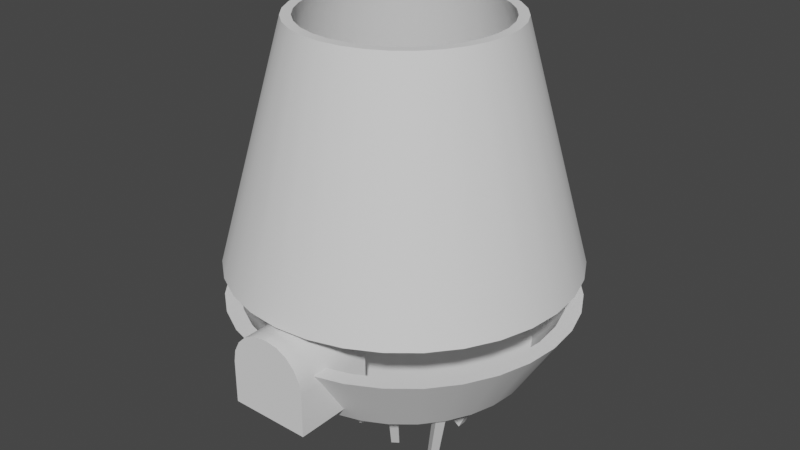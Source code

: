 # Source: TownHall.blend  (saved by Blender 3.3.6; exported with 4.5.12 LTS)
import bpy
from mathutils import Matrix  # noqa: F401  (used for matrix-valued properties, if any)

bpy.ops.wm.read_factory_settings(use_empty=True)
scene = bpy.context.scene
scene.name = 'Scene'

# ---- collections
col_collection = bpy.data.collections.new('Collection'); scene.collection.children.link(col_collection)

# ---- node groups
ng_auto_smooth = bpy.data.node_groups.new('Auto Smooth', 'GeometryNodeTree')
_s = ng_auto_smooth.interface.new_socket(name='Geometry', in_out='OUTPUT', socket_type='NodeSocketGeometry')
_s = ng_auto_smooth.interface.new_socket(name='Geometry', in_out='INPUT', socket_type='NodeSocketGeometry')
_s = ng_auto_smooth.interface.new_socket(name='Angle', in_out='INPUT', socket_type='NodeSocketFloat')
_s.subtype = 'ANGLE'
_s.min_value = 0.0
_s.max_value = 3.142
ng_auto_smooth.is_modifier = True
_N = ng_auto_smooth.nodes; _L = ng_auto_smooth.links
n0 = _N.new('NodeGroupOutput'); n0.name = 'Group Output'; n0.location = (480, -100)
n1 = _N.new('NodeGroupInput'); n1.name = 'Group Input'; n1.location = (-420, -300)
n2 = _N.new('NodeGroupInput'); n2.name = 'Group Input.001'; n2.location = (-60, -100)
n3 = _N.new('GeometryNodeSetShadeSmooth'); n3.name = 'Set Shade Smooth'; n3.location = (120, -100)
n3.domain = 'EDGE'
n4 = _N.new('GeometryNodeSetShadeSmooth'); n4.name = 'Set Shade Smooth.001'; n4.location = (300, -100)
n5 = _N.new('GeometryNodeInputMeshEdgeAngle'); n5.name = 'Edge Angle'; n5.location = (-420, -220)
n6 = _N.new('GeometryNodeInputEdgeSmooth'); n6.name = 'Is Edge Smooth'; n6.location = (-60, -160)
n7 = _N.new('GeometryNodeInputShadeSmooth'); n7.name = 'Is Face Smooth'; n7.location = (-240, -340)
n8 = _N.new('FunctionNodeBooleanMath'); n8.name = 'Boolean Math'; n8.location = (-60, -220)
n9 = _N.new('FunctionNodeCompare'); n9.name = 'Compare'; n9.location = (-240, -180)
n9.operation = 'LESS_EQUAL'
_L.new(n5.outputs[0], n9.inputs[0])
_L.new(n4.outputs[0], n0.inputs[0])
_L.new(n1.outputs[1], n9.inputs[1])
_L.new(n9.outputs[0], n8.inputs[0])
_L.new(n7.outputs[0], n8.inputs[1])
_L.new(n2.outputs[0], n3.inputs[0])
_L.new(n6.outputs[0], n3.inputs[1])
_L.new(n3.outputs[0], n4.inputs[0])
_L.new(n8.outputs[0], n3.inputs[2])
n0.is_active_output = True

# ---- world
world_world = bpy.data.worlds.new('World'); scene.world = world_world
world_world.use_nodes = True; world_world.node_tree.nodes.clear()
_N = world_world.node_tree.nodes; _L = world_world.node_tree.links
n0 = _N.new('ShaderNodeOutputWorld'); n0.name = 'World Output'; n0.location = (300, 300)
n1 = _N.new('ShaderNodeBackground'); n1.name = 'Background'; n1.location = (10, 300)
n1.inputs[0].default_value = (0.05088, 0.05088, 0.05088, 1.0)
_L.new(n1.outputs[0], n0.inputs[0])
n0.is_active_output = True
world_world.color = (0.05088, 0.05088, 0.05088)
world_world.use_sun_shadow = False
world_world.sun_shadow_jitter_overblur = 0.0

# ---- meshes
me_cylinder_001 = bpy.data.meshes.new('Cylinder.001')
me_cylinder_001.from_pydata([(-0.2913, 1.464, 1.212), (-0.5714, 1.379, 1.212), (-0.8295, 1.241, 1.212), (-1.056, 1.056, 1.212), (-1.241, 0.8295, 1.212), (-1.379, 0.5714, 1.212), (-1.464, 0.2913, 1.212), (-1.493, 7.347e-09, 1.212), (-1.464, -0.2913, 1.212), (-1.379, -0.5714, 1.212), (-1.241, -0.8295, 1.212), (-1.056, -1.056, 1.212), (-0.8295, -1.241, 1.212), (-0.5714, -1.379, 1.212), (-0.2913, -1.464, 1.212), (5.969e-09, -1.493, 1.212), (0.2913, -1.464, 1.212), (0.5714, -1.379, 1.212), (0.8295, -1.241, 1.212), (1.056, -1.056, 1.212), (1.241, -0.8295, 1.212), (1.379, -0.5714, 1.212), (1.464, -0.2913, 1.212), (1.493, 7.347e-09, 1.212), (1.464, 0.2913, 1.212), (1.379, 0.5714, 1.212), (1.241, 0.8295, 1.212), (1.056, 1.056, 1.212), (0.8295, 1.241, 1.212), (0.5714, 1.379, 1.212), (0.2913, 1.464, 1.212), (5.969e-09, 1.493, 1.212), (-0.1818, 0.9139, 3.257), (-0.3566, 0.8608, 3.257), (-0.5177, 0.7747, 3.257), (-0.6589, 0.6589, 3.257), (-0.7747, 0.5177, 3.257), (-0.8608, 0.3566, 3.257), (-0.9139, 0.1818, 3.257), (-0.9318, 1.579e-08, 3.257), (-0.9139, -0.1818, 3.257), (-0.8608, -0.3566, 3.257), (-0.7747, -0.5177, 3.257), (-0.6589, -0.6589, 3.257), (-0.5177, -0.7747, 3.257), (-0.3566, -0.8608, 3.257), (-0.1818, -0.9139, 3.257), (5.196e-09, -0.9318, 3.257), (0.1818, -0.9139, 3.257), (0.3566, -0.8608, 3.257), (0.5177, -0.7747, 3.257), (0.6589, -0.6589, 3.257), (0.7747, -0.5177, 3.257), (0.8608, -0.3566, 3.257), (0.9139, -0.1818, 3.257), (0.9318, 1.579e-08, 3.257), (0.9139, 0.1818, 3.257), (0.8608, 0.3566, 3.257), (0.7747, 0.5177, 3.257), (0.6589, 0.6589, 3.257), (0.5177, 0.7747, 3.257), (0.3566, 0.8608, 3.257), (0.1818, 0.9139, 3.257), (5.196e-09, 0.9318, 3.257), (-1.26, 0.5218, 1.212), (-0.9642, 0.9642, 1.212), (-1.134, 0.7576, 1.212), (-0.5218, 1.26, 1.212), (5.463e-09, 1.364, 1.212), (-0.266, 1.337, 1.212), (-0.7576, 1.134, 1.212), (-1.364, 6.792e-09, 1.212), (-1.26, -0.5218, 1.212), (-1.337, -0.266, 1.212), (-0.9642, -0.9642, 1.212), (-1.134, -0.7576, 1.212), (-0.5218, -1.26, 1.212), (-0.7576, -1.134, 1.212), (5.463e-09, -1.364, 1.212), (0.5218, -1.26, 1.212), (0.266, -1.337, 1.212), (0.9642, -0.9642, 1.212), (0.7576, -1.134, 1.212), (1.26, -0.5218, 1.212), (1.134, -0.7576, 1.212), (0.5218, 1.26, 1.212), (0.9642, 0.9642, 1.212), (0.7576, 1.134, 1.212), (1.26, 0.5218, 1.212), (1.337, 0.266, 1.212), (1.364, 6.792e-09, 1.212), (1.134, 0.7576, 1.212), (-1.337, 0.266, 1.212), (0.266, 1.337, 1.212), (-0.266, -1.337, 1.212), (1.337, -0.266, 1.212), (4.588e-09, 0.8454, 3.257), (0.3235, 0.781, 3.257), (0.1649, 0.8291, 3.257), (0.5978, 0.5978, 3.257), (0.4697, 0.7029, 3.257), (0.781, 0.3235, 3.257), (0.7029, 0.4697, 3.257), (0.3235, -0.781, 3.257), (0.5978, -0.5978, 3.257), (0.4697, -0.7029, 3.257), (0.8291, -0.1649, 3.257), (0.781, -0.3235, 3.257), (0.8454, 1.337e-08, 3.257), (0.7029, -0.4697, 3.257), (-0.781, -0.3235, 3.257), (-0.5978, -0.5978, 3.257), (-0.7029, -0.4697, 3.257), (-0.3235, -0.781, 3.257), (4.588e-09, -0.8454, 3.257), (-0.1649, -0.8291, 3.257), (-0.4697, -0.7029, 3.257), (-0.8454, 1.337e-08, 3.257), (-0.781, 0.3235, 3.257), (-0.8291, 0.1649, 3.257), (-0.5978, 0.5978, 3.257), (-0.7029, 0.4697, 3.257), (-0.3235, 0.781, 3.257), (-0.4697, 0.7029, 3.257), (0.8291, 0.1649, 3.257), (-0.8291, -0.1649, 3.257), (-0.1649, 0.8291, 3.257), (0.1649, -0.8291, 3.257)], [], [(6, 5, 4, 3, 2, 1, 0, 31, 30, 93, 68, 69, 67, 70, 65, 66, 64, 92), (93, 30, 29, 28, 27, 26, 25, 24, 23, 22, 21, 20, 19, 18, 17, 16, 15, 14, 13, 12, 11, 10, 9, 8, 7, 6, 92, 71, 73, 72, 75, 74, 77, 76, 94, 78, 80, 79, 82, 81, 84, 83, 95, 90, 89, 88, 91, 86, 87, 85), (125, 40, 41, 42, 43, 44, 45, 46, 47, 48, 127, 114, 115, 113, 116, 111, 112, 110), (48, 49, 50, 51, 52, 53, 54, 55, 56, 57, 58, 59, 60, 61, 62, 63, 32, 33, 34, 35, 36, 37, 38, 39, 40, 125, 117, 119, 118, 121, 120, 123, 122, 126, 96, 98, 97, 100, 99, 102, 101, 124, 108, 106, 107, 109, 104, 105, 103, 127), (53, 21, 22, 54), (9, 41, 40, 8), (54, 22, 23, 55), (10, 42, 41, 9), (55, 23, 24, 56), (11, 43, 42, 10), (56, 24, 25, 57), (11, 12, 44, 43), (57, 25, 26, 58), (12, 13, 45, 44), (63, 31, 0, 32), (58, 26, 27, 59), (45, 13, 14, 46), (1, 33, 32, 0), (59, 27, 28, 60), (46, 14, 15, 47), (2, 34, 33, 1), (60, 28, 29, 61), (47, 15, 16, 48), (3, 35, 34, 2), (61, 29, 30, 62), (48, 16, 17, 49), (35, 3, 4, 36), (62, 30, 31, 63), (49, 17, 18, 50), (36, 4, 5, 37), (50, 18, 19, 51), (37, 5, 6, 38), (19, 20, 52, 51), (38, 6, 7, 39), (20, 21, 53, 52), (8, 40, 39, 7), (86, 91, 102, 99), (91, 88, 101, 102), (88, 89, 124, 101), (89, 90, 108, 124), (90, 95, 106, 108), (95, 83, 107, 106), (83, 84, 109, 107), (84, 81, 104, 109), (81, 82, 105, 104), (82, 79, 103, 105), (79, 80, 127, 103), (80, 78, 114, 127), (78, 94, 115, 114), (94, 76, 113, 115), (76, 77, 116, 113), (77, 74, 111, 116), (74, 75, 112, 111), (75, 72, 110, 112), (72, 73, 125, 110), (73, 71, 117, 125), (71, 92, 119, 117), (92, 64, 118, 119), (64, 66, 121, 118), (66, 65, 120, 121), (65, 70, 123, 120), (70, 67, 122, 123), (67, 69, 126, 122), (69, 68, 96, 126), (68, 93, 98, 96), (93, 85, 97, 98), (85, 87, 100, 97), (87, 86, 99, 100)])
me_cylinder_001.polygons.foreach_set('use_smooth', [True] * 68)
_uv = me_cylinder_001.uv_layers.new(name='UVMap')
_uv.uv.foreach_set('vector', [0.5146, 0.2968, 0.5283, 0.3418, 0.5504, 0.3833, 0.5803, 0.4197, 0.6167, 0.4496, 0.6582, 0.4717, 0.7032, 0.4854, 0.75, 0.49, 0.7968, 0.4854, 0.7928, 0.465, 0.75, 0.4692, 0.7072, 0.465, 0.6661, 0.4525, 0.6282, 0.4323, 0.595, 0.405, 0.5677, 0.3718, 0.5475, 0.3339, 0.535, 0.2928, 0.7928, 0.465, 0.7968, 0.4854, 0.8418, 0.4717, 0.8833, 0.4496, 0.9197, 0.4197, 0.9496, 0.3833, 0.9717, 0.3418, 0.9854, 0.2968, 0.99, 0.25, 0.9854, 0.2032, 0.9717, 0.1582, 0.9496, 0.1167, 0.9197, 0.08029, 0.8833, 0.05045, 0.8418, 0.02827, 0.7968, 0.01461, 0.75, 0.01, 0.7032, 0.01461, 0.6582, 0.02827, 0.6167, 0.05045, 0.5803, 0.08029, 0.5504, 0.1167, 0.5283, 0.1582, 0.5146, 0.2032, 0.51, 0.25, 0.5146, 0.2968, 0.535, 0.2928, 0.5308, 0.25, 0.535, 0.2072, 0.5475, 0.1661, 0.5677, 0.1282, 0.595, 0.09501, 0.6282, 0.06775, 0.6661, 0.04749, 0.7072, 0.03502, 0.75, 0.03081, 0.7928, 0.03502, 0.8339, 0.04749, 0.8718, 0.06775, 0.905, 0.09501, 0.9323, 0.1282, 0.9525, 0.1661, 0.965, 0.2072, 0.9692, 0.25, 0.965, 0.2928, 0.9525, 0.3339, 0.9323, 0.3718, 0.905, 0.405, 0.8718, 0.4323, 0.8339, 0.4525, 0.5364, 0.2075, 0.5146, 0.2032, 0.5283, 0.1582, 0.5504, 0.1167, 0.5803, 0.08029, 0.6167, 0.05045, 0.6582, 0.02827, 0.7032, 0.01461, 0.75, 0.01, 0.7968, 0.01461, 0.7925, 0.03644, 0.75, 0.03225, 0.7075, 0.03644, 0.6667, 0.04883, 0.629, 0.06895, 0.596, 0.09603, 0.5689, 0.129, 0.5488, 0.1667, 0.7968, 0.01461, 0.8418, 0.02827, 0.8833, 0.05045, 0.9197, 0.08029, 0.9496, 0.1167, 0.9717, 0.1582, 0.9854, 0.2032, 0.99, 0.25, 0.9854, 0.2968, 0.9717, 0.3418, 0.9496, 0.3833, 0.9197, 0.4197, 0.8833, 0.4496, 0.8418, 0.4717, 0.7968, 0.4854, 0.75, 0.49, 0.7032, 0.4854, 0.6582, 0.4717, 0.6167, 0.4496, 0.5803, 0.4197, 0.5504, 0.3833, 0.5283, 0.3418, 0.5146, 0.2968, 0.51, 0.25, 0.5146, 0.2032, 0.5364, 0.2075, 0.5323, 0.25, 0.5364, 0.2925, 0.5488, 0.3333, 0.5689, 0.371, 0.596, 0.404, 0.629, 0.4311, 0.6667, 0.4512, 0.7075, 0.4636, 0.75, 0.4677, 0.7925, 0.4636, 0.8333, 0.4512, 0.871, 0.4311, 0.904, 0.404, 0.9311, 0.371, 0.9512, 0.3333, 0.9636, 0.2925, 0.9677, 0.25, 0.9636, 0.2075, 0.9512, 0.1667, 0.9311, 0.129, 0.904, 0.09603, 0.871, 0.06895, 0.8333, 0.04883, 0.7925, 0.03644, 0.9717, 0.1582, 0.9717, 0.1582, 0.9854, 0.2032, 0.9854, 0.2032, 0.5283, 0.1582, 0.5283, 0.1582, 0.5146, 0.2032, 0.5146, 0.2032, 0.9854, 0.2032, 0.9854, 0.2032, 0.99, 0.25, 0.99, 0.25, 0.5504, 0.1167, 0.5504, 0.1167, 0.5283, 0.1582, 0.5283, 0.1582, 0.99, 0.25, 0.99, 0.25, 0.9854, 0.2968, 0.9854, 0.2968, 0.5803, 0.08029, 0.5803, 0.08029, 0.5504, 0.1167, 0.5504, 0.1167, 0.9854, 0.2968, 0.9854, 0.2968, 0.9717, 0.3418, 0.9717, 0.3418, 0.5803, 0.08029, 0.6167, 0.05045, 0.6167, 0.05045, 0.5803, 0.08029, 0.9717, 0.3418, 0.9717, 0.3418, 0.9496, 0.3833, 0.9496, 0.3833, 0.6167, 0.05045, 0.6582, 0.02827, 0.6582, 0.02827, 0.6167, 0.05045, 0.75, 0.49, 0.75, 0.49, 0.7032, 0.4854, 0.7032, 0.4854, 0.9496, 0.3833, 0.9496, 0.3833, 0.9197, 0.4197, 0.9197, 0.4197, 0.6582, 0.02827, 0.6582, 0.02827, 0.7032, 0.01461, 0.7032, 0.01461, 0.6582, 0.4717, 0.6582, 0.4717, 0.7032, 0.4854, 0.7032, 0.4854, 0.9197, 0.4197, 0.9197, 0.4197, 0.8833, 0.4496, 0.8833, 0.4496, 0.7032, 0.01461, 0.7032, 0.01461, 0.75, 0.01, 0.75, 0.01, 0.6167, 0.4496, 0.6167, 0.4496, 0.6582, 0.4717, 0.6582, 0.4717, 0.8833, 0.4496, 0.8833, 0.4496, 0.8418, 0.4717, 0.8418, 0.4717, 0.75, 0.01, 0.75, 0.01, 0.7968, 0.01461, 0.7968, 0.01461, 0.5803, 0.4197, 0.5803, 0.4197, 0.6167, 0.4496, 0.6167, 0.4496, 0.8418, 0.4717, 0.8418, 0.4717, 0.7968, 0.4854, 0.7968, 0.4854, 0.7968, 0.01461, 0.7968, 0.01461, 0.8418, 0.02827, 0.8418, 0.02827, 0.5803, 0.4197, 0.5803, 0.4197, 0.5504, 0.3833, 0.5504, 0.3833, 0.7968, 0.4854, 0.7968, 0.4854, 0.75, 0.49, 0.75, 0.49, 0.8418, 0.02827, 0.8418, 0.02827, 0.8833, 0.05045, 0.8833, 0.05045, 0.5504, 0.3833, 0.5504, 0.3833, 0.5283, 0.3418, 0.5283, 0.3418, 0.8833, 0.05045, 0.8833, 0.05045, 0.9197, 0.08029, 0.9197, 0.08029, 0.5283, 0.3418, 0.5283, 0.3418, 0.5146, 0.2968, 0.5146, 0.2968, 0.9197, 0.08029, 0.9496, 0.1167, 0.9496, 0.1167, 0.9197, 0.08029, 0.5146, 0.2968, 0.5146, 0.2968, 0.51, 0.25, 0.51, 0.25, 0.9496, 0.1167, 0.9717, 0.1582, 0.9717, 0.1582, 0.9496, 0.1167, 0.5146, 0.2032, 0.5146, 0.2032, 0.51, 0.25, 0.51, 0.25, 0.905, 0.405, 0.9323, 0.3718, 0.9311, 0.371, 0.904, 0.404, 0.9323, 0.3718, 0.9525, 0.3339, 0.9512, 0.3333, 0.9311, 0.371, 0.9525, 0.3339, 0.965, 0.2928, 0.9636, 0.2925, 0.9512, 0.3333, 0.965, 0.2928, 0.9692, 0.25, 0.9677, 0.25, 0.9636, 0.2925, 0.9692, 0.25, 0.965, 0.2072, 0.9636, 0.2075, 0.9677, 0.25, 0.965, 0.2072, 0.9525, 0.1661, 0.9512, 0.1667, 0.9636, 0.2075, 0.9525, 0.1661, 0.9323, 0.1282, 0.9311, 0.129, 0.9512, 0.1667, 0.9323, 0.1282, 0.905, 0.09501, 0.904, 0.09603, 0.9311, 0.129, 0.905, 0.09501, 0.8718, 0.06775, 0.871, 0.06895, 0.904, 0.09603, 0.8718, 0.06775, 0.8339, 0.04749, 0.8333, 0.04883, 0.871, 0.06895, 0.8339, 0.04749, 0.7928, 0.03502, 0.7925, 0.03644, 0.8333, 0.04883, 0.7928, 0.03502, 0.75, 0.03081, 0.75, 0.03225, 0.7925, 0.03644, 0.75, 0.03081, 0.7072, 0.03502, 0.7075, 0.03644, 0.75, 0.03225, 0.7072, 0.03502, 0.6661, 0.04749, 0.6667, 0.04883, 0.7075, 0.03644, 0.6661, 0.04749, 0.6282, 0.06775, 0.629, 0.06895, 0.6667, 0.04883, 0.6282, 0.06775, 0.595, 0.09501, 0.596, 0.09603, 0.629, 0.06895, 0.595, 0.09501, 0.5677, 0.1282, 0.5689, 0.129, 0.596, 0.09603, 0.5677, 0.1282, 0.5475, 0.1661, 0.5488, 0.1667, 0.5689, 0.129, 0.5475, 0.1661, 0.535, 0.2072, 0.5364, 0.2075, 0.5488, 0.1667, 0.535, 0.2072, 0.5308, 0.25, 0.5323, 0.25, 0.5364, 0.2075, 0.5308, 0.25, 0.535, 0.2928, 0.5364, 0.2925, 0.5323, 0.25, 0.535, 0.2928, 0.5475, 0.3339, 0.5488, 0.3333, 0.5364, 0.2925, 0.5475, 0.3339, 0.5677, 0.3718, 0.5689, 0.371, 0.5488, 0.3333, 0.5677, 0.3718, 0.595, 0.405, 0.596, 0.404, 0.5689, 0.371, 0.595, 0.405, 0.6282, 0.4323, 0.629, 0.4311, 0.596, 0.404, 0.6282, 0.4323, 0.6661, 0.4525, 0.6667, 0.4512, 0.629, 0.4311, 0.6661, 0.4525, 0.7072, 0.465, 0.7075, 0.4636, 0.6667, 0.4512, 0.7072, 0.465, 0.75, 0.4692, 0.75, 0.4677, 0.7075, 0.4636, 0.75, 0.4692, 0.7928, 0.465, 0.7925, 0.4636, 0.75, 0.4677, 0.7928, 0.465, 0.8339, 0.4525, 0.8333, 0.4512, 0.7925, 0.4636, 0.8339, 0.4525, 0.8718, 0.4323, 0.871, 0.4311, 0.8333, 0.4512, 0.8718, 0.4323, 0.905, 0.405, 0.904, 0.404, 0.871, 0.4311])
me_cylinder_001.materials.append(None)
me_cylinder_001.update()
me_cube_001 = bpy.data.meshes.new('Cube.001')
me_cube_001.from_pydata([(0.01491, -0.1132, -0.4289), (0.08637, -0.18, 0.1897), (0.0579, -0.03813, -0.4289), (0.14, -0.08637, 0.1897), (0.08958, -0.156, -0.438), (0.1795, -0.2334, 0.1784), (0.1326, -0.08089, -0.438), (0.2331, -0.1397, 0.1784), (0.16, 0.1916, -0.4256), (0.2484, 0.317, 0.1809), (0.1023, 0.2276, -0.4256), (0.1765, 0.362, 0.1809), (0.195, 0.2475, -0.4471), (0.292, 0.3867, 0.1541), (0.1373, 0.2836, -0.4471), (0.2201, 0.4317, 0.1541), (-0.6203, -0.03595, -0.4256), (-0.9496, -0.0424, 0.1679), (-0.6203, 0.03595, -0.4256), (-0.9496, 0.0424, 0.1679), (-0.5478, -0.03595, -0.4146), (-0.8641, -0.0424, 0.1809), (-0.5478, 0.03595, -0.4146), (-0.8641, 0.0424, 0.1809), (0.546, -0.007343, -0.3907), (0.8354, -0.007542, 0.2196), (0.546, 0.07524, -0.3907), (0.8354, 0.07727, 0.2196), (0.6157, -0.007343, -0.4381), (0.9069, -0.007542, 0.1709), (0.6157, 0.07524, -0.4381), (0.9069, 0.07727, 0.1709), (-0.07674, -0.4374, -0.4215), (-0.1373, -0.6502, 0.1533), (-0.01118, -0.4554, -0.4215), (-0.05549, -0.6726, 0.1533), (-0.1017, -0.5281, -0.4034), (-0.1683, -0.7633, 0.1758), (-0.0361, -0.5461, -0.4034), (-0.08657, -0.7857, 0.1758), (-0.1291, 0.2136, -0.4256), (-0.2189, 0.338, 0.1809), (-0.1819, 0.1708, -0.4256), (-0.2848, 0.2847, 0.1809), (-0.1706, 0.2649, -0.4471), (-0.2706, 0.402, 0.1541), (-0.2234, 0.2221, -0.4471), (-0.3366, 0.3486, 0.1541), (0.5997, 0.4144, -0.4256), (0.7785, 0.5656, 0.1809), (0.5522, 0.463, -0.4256), (0.7192, 0.6262, 0.1809), (0.6469, 0.4606, -0.4471), (0.8373, 0.6232, 0.1541), (0.5993, 0.5092, -0.4471), (0.778, 0.6838, 0.1541), (0.2728, -0.4889, -0.4186), (0.3929, -0.6822, 0.1708), (0.3262, -0.45, -0.4186), (0.4595, -0.6337, 0.1708), (0.3105, -0.5408, -0.4395), (0.44, -0.7468, 0.1448), (0.364, -0.5019, -0.4395), (0.5066, -0.6983, 0.1448), (-0.3371, -0.1901, -0.4186), (-0.4931, -0.2894, 0.1708), (-0.2985, -0.2438, -0.4186), (-0.445, -0.3563, 0.1708), (-0.3891, -0.2276, -0.4395), (-0.558, -0.336, 0.1448), (-0.3506, -0.2812, -0.4395), (-0.5099, -0.403, 0.1448), (-0.2988, 0.7053, -0.4256), (-0.3922, 0.9197, 0.1809), (-0.3604, 0.6765, -0.4256), (-0.469, 0.8838, 0.1809), (-0.3268, 0.7651, -0.4471), (-0.427, 0.9943, 0.1541), (-0.3884, 0.7363, -0.4471), (-0.5038, 0.9583, 0.1541), (0.2776, -0.1451, -0.4186), (0.4241, -0.2251, 0.1708), (0.3101, -0.08761, -0.4186), (0.4647, -0.1533, 0.1708), (0.3334, -0.1767, -0.4395), (0.4937, -0.2645, 0.1448), (0.3659, -0.1192, -0.4395), (0.5343, -0.1927, 0.1448), (-0.1142, -0.1324, -0.4186), (-0.1895, -0.2412, 0.1708), (-0.05801, -0.1673, -0.4186), (-0.1195, -0.2847, 0.1708), (-0.148, -0.187, -0.4395), (-0.2317, -0.3092, 0.1448), (-0.09178, -0.2218, -0.4395), (-0.1616, -0.3526, 0.1448), (0.1645, 0.5126, -0.4186), (0.2243, 0.7268, 0.1708), (0.09993, 0.5268, -0.4186), (0.1438, 0.7445, 0.1708), (0.1782, 0.5753, -0.4395), (0.2415, 0.8049, 0.1448), (0.1137, 0.5894, -0.4395), (0.161, 0.8226, 0.1448), (-0.3776, 0.3265, -0.3907), (-0.5888, 0.5225, 0.2196), (-0.4339, 0.2661, -0.3907), (-0.6466, 0.4604, 0.2196), (-0.4286, 0.374, -0.4381), (-0.6412, 0.5713, 0.1709), (-0.4849, 0.3136, -0.4381), (-0.699, 0.5092, 0.1709), (-0.2763, -0.4158, -0.3907), (-0.4441, -0.65, 0.2196), (-0.2093, -0.464, -0.3907), (-0.3753, -0.6995, 0.2196), (-0.317, -0.4723, -0.4381), (-0.4859, -0.7081, 0.1709), (-0.25, -0.5205, -0.4381), (-0.417, -0.7576, 0.1709), (-0.6442, -0.2296, -0.3904), (-0.907, -0.3098, 0.1708), (-0.6253, -0.2849, -0.3904), (-0.8803, -0.3877, 0.1708), (-0.6978, -0.248, -0.4088), (-0.9827, -0.3357, 0.1448), (-0.6789, -0.3032, -0.4088), (-0.956, -0.4136, 0.1448), (0.6444, -0.4749, -0.4186), (0.7901, -0.5888, 0.1708), (0.6821, -0.4206, -0.4186), (0.8371, -0.521, 0.1708), (0.6971, -0.5115, -0.4395), (0.8558, -0.6344, 0.1448), (0.7347, -0.4572, -0.4395), (0.9028, -0.5666, 0.1448)], [], [(0, 1, 3, 2), (2, 3, 7, 6), (6, 7, 5, 4), (4, 5, 1, 0), (2, 6, 4, 0), (7, 3, 1, 5), (8, 9, 11, 10), (10, 11, 15, 14), (14, 15, 13, 12), (12, 13, 9, 8), (10, 14, 12, 8), (15, 11, 9, 13), (16, 17, 19, 18), (18, 19, 23, 22), (22, 23, 21, 20), (20, 21, 17, 16), (18, 22, 20, 16), (23, 19, 17, 21), (24, 25, 27, 26), (26, 27, 31, 30), (30, 31, 29, 28), (28, 29, 25, 24), (26, 30, 28, 24), (31, 27, 25, 29), (32, 33, 35, 34), (34, 35, 39, 38), (38, 39, 37, 36), (36, 37, 33, 32), (34, 38, 36, 32), (39, 35, 33, 37), (40, 41, 43, 42), (42, 43, 47, 46), (46, 47, 45, 44), (44, 45, 41, 40), (42, 46, 44, 40), (47, 43, 41, 45), (48, 49, 51, 50), (50, 51, 55, 54), (54, 55, 53, 52), (52, 53, 49, 48), (50, 54, 52, 48), (55, 51, 49, 53), (56, 57, 59, 58), (58, 59, 63, 62), (62, 63, 61, 60), (60, 61, 57, 56), (58, 62, 60, 56), (63, 59, 57, 61), (64, 65, 67, 66), (66, 67, 71, 70), (70, 71, 69, 68), (68, 69, 65, 64), (66, 70, 68, 64), (71, 67, 65, 69), (72, 73, 75, 74), (74, 75, 79, 78), (78, 79, 77, 76), (76, 77, 73, 72), (74, 78, 76, 72), (79, 75, 73, 77), (80, 81, 83, 82), (82, 83, 87, 86), (86, 87, 85, 84), (84, 85, 81, 80), (82, 86, 84, 80), (87, 83, 81, 85), (88, 89, 91, 90), (90, 91, 95, 94), (94, 95, 93, 92), (92, 93, 89, 88), (90, 94, 92, 88), (95, 91, 89, 93), (96, 97, 99, 98), (98, 99, 103, 102), (102, 103, 101, 100), (100, 101, 97, 96), (98, 102, 100, 96), (103, 99, 97, 101), (104, 105, 107, 106), (106, 107, 111, 110), (110, 111, 109, 108), (108, 109, 105, 104), (106, 110, 108, 104), (111, 107, 105, 109), (112, 113, 115, 114), (114, 115, 119, 118), (118, 119, 117, 116), (116, 117, 113, 112), (114, 118, 116, 112), (119, 115, 113, 117), (120, 121, 123, 122), (122, 123, 127, 126), (126, 127, 125, 124), (124, 125, 121, 120), (122, 126, 124, 120), (127, 123, 121, 125), (128, 129, 131, 130), (130, 131, 135, 134), (134, 135, 133, 132), (132, 133, 129, 128), (130, 134, 132, 128), (135, 131, 129, 133)])
_uv = me_cube_001.uv_layers.new(name='UVMap')
_uv.uv.foreach_set('vector', [0.375, 0.0, 0.625, 0.0, 0.625, 0.25, 0.375, 0.25, 0.375, 0.25, 0.625, 0.25, 0.625, 0.5, 0.375, 0.5, 0.375, 0.5, 0.625, 0.5, 0.625, 0.75, 0.375, 0.75, 0.375, 0.75, 0.625, 0.75, 0.625, 1.0, 0.375, 1.0, 0.125, 0.5, 0.375, 0.5, 0.375, 0.75, 0.125, 0.75, 0.625, 0.5, 0.875, 0.5, 0.875, 0.75, 0.625, 0.75, 0.375, 0.0, 0.625, 0.0, 0.625, 0.25, 0.375, 0.25, 0.375, 0.25, 0.625, 0.25, 0.625, 0.5, 0.375, 0.5, 0.375, 0.5, 0.625, 0.5, 0.625, 0.75, 0.375, 0.75, 0.375, 0.75, 0.625, 0.75, 0.625, 1.0, 0.375, 1.0, 0.125, 0.5, 0.375, 0.5, 0.375, 0.75, 0.125, 0.75, 0.625, 0.5, 0.875, 0.5, 0.875, 0.75, 0.625, 0.75, 0.375, 0.0, 0.625, 0.0, 0.625, 0.25, 0.375, 0.25, 0.375, 0.25, 0.625, 0.25, 0.625, 0.5, 0.375, 0.5, 0.375, 0.5, 0.625, 0.5, 0.625, 0.75, 0.375, 0.75, 0.375, 0.75, 0.625, 0.75, 0.625, 1.0, 0.375, 1.0, 0.125, 0.5, 0.375, 0.5, 0.375, 0.75, 0.125, 0.75, 0.625, 0.5, 0.875, 0.5, 0.875, 0.75, 0.625, 0.75, 0.375, 0.0, 0.625, 0.0, 0.625, 0.25, 0.375, 0.25, 0.375, 0.25, 0.625, 0.25, 0.625, 0.5, 0.375, 0.5, 0.375, 0.5, 0.625, 0.5, 0.625, 0.75, 0.375, 0.75, 0.375, 0.75, 0.625, 0.75, 0.625, 1.0, 0.375, 1.0, 0.125, 0.5, 0.375, 0.5, 0.375, 0.75, 0.125, 0.75, 0.625, 0.5, 0.875, 0.5, 0.875, 0.75, 0.625, 0.75, 0.375, 0.0, 0.625, 0.0, 0.625, 0.25, 0.375, 0.25, 0.375, 0.25, 0.625, 0.25, 0.625, 0.5, 0.375, 0.5, 0.375, 0.5, 0.625, 0.5, 0.625, 0.75, 0.375, 0.75, 0.375, 0.75, 0.625, 0.75, 0.625, 1.0, 0.375, 1.0, 0.125, 0.5, 0.375, 0.5, 0.375, 0.75, 0.125, 0.75, 0.625, 0.5, 0.875, 0.5, 0.875, 0.75, 0.625, 0.75, 0.375, 0.0, 0.625, 0.0, 0.625, 0.25, 0.375, 0.25, 0.375, 0.25, 0.625, 0.25, 0.625, 0.5, 0.375, 0.5, 0.375, 0.5, 0.625, 0.5, 0.625, 0.75, 0.375, 0.75, 0.375, 0.75, 0.625, 0.75, 0.625, 1.0, 0.375, 1.0, 0.125, 0.5, 0.375, 0.5, 0.375, 0.75, 0.125, 0.75, 0.625, 0.5, 0.875, 0.5, 0.875, 0.75, 0.625, 0.75, 0.375, 0.0, 0.625, 0.0, 0.625, 0.25, 0.375, 0.25, 0.375, 0.25, 0.625, 0.25, 0.625, 0.5, 0.375, 0.5, 0.375, 0.5, 0.625, 0.5, 0.625, 0.75, 0.375, 0.75, 0.375, 0.75, 0.625, 0.75, 0.625, 1.0, 0.375, 1.0, 0.125, 0.5, 0.375, 0.5, 0.375, 0.75, 0.125, 0.75, 0.625, 0.5, 0.875, 0.5, 0.875, 0.75, 0.625, 0.75, 0.375, 0.0, 0.625, 0.0, 0.625, 0.25, 0.375, 0.25, 0.375, 0.25, 0.625, 0.25, 0.625, 0.5, 0.375, 0.5, 0.375, 0.5, 0.625, 0.5, 0.625, 0.75, 0.375, 0.75, 0.375, 0.75, 0.625, 0.75, 0.625, 1.0, 0.375, 1.0, 0.125, 0.5, 0.375, 0.5, 0.375, 0.75, 0.125, 0.75, 0.625, 0.5, 0.875, 0.5, 0.875, 0.75, 0.625, 0.75, 0.375, 0.0, 0.625, 0.0, 0.625, 0.25, 0.375, 0.25, 0.375, 0.25, 0.625, 0.25, 0.625, 0.5, 0.375, 0.5, 0.375, 0.5, 0.625, 0.5, 0.625, 0.75, 0.375, 0.75, 0.375, 0.75, 0.625, 0.75, 0.625, 1.0, 0.375, 1.0, 0.125, 0.5, 0.375, 0.5, 0.375, 0.75, 0.125, 0.75, 0.625, 0.5, 0.875, 0.5, 0.875, 0.75, 0.625, 0.75, 0.375, 0.0, 0.625, 0.0, 0.625, 0.25, 0.375, 0.25, 0.375, 0.25, 0.625, 0.25, 0.625, 0.5, 0.375, 0.5, 0.375, 0.5, 0.625, 0.5, 0.625, 0.75, 0.375, 0.75, 0.375, 0.75, 0.625, 0.75, 0.625, 1.0, 0.375, 1.0, 0.125, 0.5, 0.375, 0.5, 0.375, 0.75, 0.125, 0.75, 0.625, 0.5, 0.875, 0.5, 0.875, 0.75, 0.625, 0.75, 0.375, 0.0, 0.625, 0.0, 0.625, 0.25, 0.375, 0.25, 0.375, 0.25, 0.625, 0.25, 0.625, 0.5, 0.375, 0.5, 0.375, 0.5, 0.625, 0.5, 0.625, 0.75, 0.375, 0.75, 0.375, 0.75, 0.625, 0.75, 0.625, 1.0, 0.375, 1.0, 0.125, 0.5, 0.375, 0.5, 0.375, 0.75, 0.125, 0.75, 0.625, 0.5, 0.875, 0.5, 0.875, 0.75, 0.625, 0.75, 0.375, 0.0, 0.625, 0.0, 0.625, 0.25, 0.375, 0.25, 0.375, 0.25, 0.625, 0.25, 0.625, 0.5, 0.375, 0.5, 0.375, 0.5, 0.625, 0.5, 0.625, 0.75, 0.375, 0.75, 0.375, 0.75, 0.625, 0.75, 0.625, 1.0, 0.375, 1.0, 0.125, 0.5, 0.375, 0.5, 0.375, 0.75, 0.125, 0.75, 0.625, 0.5, 0.875, 0.5, 0.875, 0.75, 0.625, 0.75, 0.375, 0.0, 0.625, 0.0, 0.625, 0.25, 0.375, 0.25, 0.375, 0.25, 0.625, 0.25, 0.625, 0.5, 0.375, 0.5, 0.375, 0.5, 0.625, 0.5, 0.625, 0.75, 0.375, 0.75, 0.375, 0.75, 0.625, 0.75, 0.625, 1.0, 0.375, 1.0, 0.125, 0.5, 0.375, 0.5, 0.375, 0.75, 0.125, 0.75, 0.625, 0.5, 0.875, 0.5, 0.875, 0.75, 0.625, 0.75, 0.375, 0.0, 0.625, 0.0, 0.625, 0.25, 0.375, 0.25, 0.375, 0.25, 0.625, 0.25, 0.625, 0.5, 0.375, 0.5, 0.375, 0.5, 0.625, 0.5, 0.625, 0.75, 0.375, 0.75, 0.375, 0.75, 0.625, 0.75, 0.625, 1.0, 0.375, 1.0, 0.125, 0.5, 0.375, 0.5, 0.375, 0.75, 0.125, 0.75, 0.625, 0.5, 0.875, 0.5, 0.875, 0.75, 0.625, 0.75, 0.375, 0.0, 0.625, 0.0, 0.625, 0.25, 0.375, 0.25, 0.375, 0.25, 0.625, 0.25, 0.625, 0.5, 0.375, 0.5, 0.375, 0.5, 0.625, 0.5, 0.625, 0.75, 0.375, 0.75, 0.375, 0.75, 0.625, 0.75, 0.625, 1.0, 0.375, 1.0, 0.125, 0.5, 0.375, 0.5, 0.375, 0.75, 0.125, 0.75, 0.625, 0.5, 0.875, 0.5, 0.875, 0.75, 0.625, 0.75, 0.375, 0.0, 0.625, 0.0, 0.625, 0.25, 0.375, 0.25, 0.375, 0.25, 0.625, 0.25, 0.625, 0.5, 0.375, 0.5, 0.375, 0.5, 0.625, 0.5, 0.625, 0.75, 0.375, 0.75, 0.375, 0.75, 0.625, 0.75, 0.625, 1.0, 0.375, 1.0, 0.125, 0.5, 0.375, 0.5, 0.375, 0.75, 0.125, 0.75, 0.625, 0.5, 0.875, 0.5, 0.875, 0.75, 0.625, 0.75, 0.375, 0.0, 0.625, 0.0, 0.625, 0.25, 0.375, 0.25, 0.375, 0.25, 0.625, 0.25, 0.625, 0.5, 0.375, 0.5, 0.375, 0.5, 0.625, 0.5, 0.625, 0.75, 0.375, 0.75, 0.375, 0.75, 0.625, 0.75, 0.625, 1.0, 0.375, 1.0, 0.125, 0.5, 0.375, 0.5, 0.375, 0.75, 0.125, 0.75, 0.625, 0.5, 0.875, 0.5, 0.875, 0.75, 0.625, 0.75])
me_cube_001.update()
me_cylinder_003 = bpy.data.meshes.new('Cylinder.003')
me_cylinder_003.from_pydata([(-1.525e-09, 1.126, 0.3081), (-0.2913, 1.464, 0.9036), (0.2197, 1.104, 0.3081), (-0.5714, 1.379, 0.9036), (0.4309, 1.04, 0.3081), (-0.8295, 1.241, 0.9036), (0.6256, 0.9362, 0.3081), (-1.056, 1.056, 0.9036), (0.7962, 0.7962, 0.3081), (-1.241, 0.8295, 0.9036), (0.9362, 0.6256, 0.3081), (-1.379, 0.5714, 0.9036), (1.04, 0.4309, 0.3081), (-1.464, 0.2913, 0.9036), (1.104, 0.2197, 0.3081), (-1.493, 7.347e-09, 0.9036), (1.126, -1.877e-09, 0.3081), (-1.464, -0.2913, 0.9036), (1.104, -0.2197, 0.3081), (-1.379, -0.5714, 0.9036), (1.04, -0.4309, 0.3081), (-1.241, -0.8295, 0.9036), (0.9362, -0.6256, 0.3081), (-1.056, -1.056, 0.9036), (0.7962, -0.7962, 0.3081), (-0.8295, -1.241, 0.9036), (0.6256, -0.9362, 0.3081), (-0.5714, -1.379, 0.9036), (0.4309, -1.04, 0.3081), (-0.2913, -1.464, 0.9036), (0.2197, -1.104, 0.3081), (5.969e-09, -1.493, 0.9036), (-1.525e-09, -1.126, 0.3081), (0.2913, -1.464, 0.9036), (-0.2197, -1.104, 0.3081), (0.5714, -1.379, 0.9036), (-0.4309, -1.04, 0.3081), (0.8295, -1.241, 0.9036), (-0.6256, -0.9362, 0.3081), (1.056, -1.056, 0.9036), (-0.7962, -0.7962, 0.3081), (1.241, -0.8295, 0.9036), (-0.9362, -0.6256, 0.3081), (1.379, -0.5714, 0.9036), (-1.04, -0.4309, 0.3081), (1.464, -0.2913, 0.9036), (-1.104, -0.2197, 0.3081), (1.493, 7.347e-09, 0.9036), (-1.126, -1.877e-09, 0.3081), (1.464, 0.2913, 0.9036), (-1.104, 0.2197, 0.3081), (1.379, 0.5714, 0.9036), (-1.04, 0.4309, 0.3081), (1.241, 0.8295, 0.9036), (-0.9362, 0.6256, 0.3081), (1.056, 1.056, 0.9036), (-0.7962, 0.7962, 0.3081), (0.8295, 1.241, 0.9036), (-0.6256, 0.9362, 0.3081), (0.5714, 1.379, 0.9036), (-0.4309, 1.04, 0.3081), (0.2913, 1.464, 0.9036), (-0.2197, 1.104, 0.3081), (5.969e-09, 1.493, 0.9036), (5.222e-09, 1.356, 0.9036), (0.519, 1.253, 0.9036), (0.2646, 1.33, 0.9036), (0.9589, 0.9589, 0.9036), (0.7534, 1.128, 0.9036), (1.253, 0.519, 0.9036), (1.128, 0.7534, 0.9036), (0.519, -1.253, 0.9036), (0.9589, -0.9589, 0.9036), (0.7534, -1.128, 0.9036), (1.33, -0.2646, 0.9036), (1.253, -0.519, 0.9036), (1.356, 6.427e-09, 0.9036), (1.128, -0.7534, 0.9036), (-1.253, -0.519, 0.9036), (-0.9589, -0.9589, 0.9036), (-1.128, -0.7534, 0.9036), (-0.519, -1.253, 0.9036), (5.222e-09, -1.356, 0.9036), (-0.2646, -1.33, 0.9036), (-0.7534, -1.128, 0.9036), (-1.356, 6.427e-09, 0.9036), (-1.253, 0.519, 0.9036), (-1.33, 0.2646, 0.9036), (-0.9589, 0.9589, 0.9036), (-1.128, 0.7534, 0.9036), (-0.519, 1.253, 0.9036), (-0.7534, 1.128, 0.9036), (-0.2646, 1.33, 0.9036), (1.33, 0.2646, 0.9036), (-1.33, -0.2646, 0.9036), (0.2646, -1.33, 0.9036), (1.372e-08, 1.094, 0.4455), (0.2135, 1.073, 0.4455), (0.7738, -0.7738, 0.4455), (0.608, -0.9099, 0.4455), (1.073, -0.2135, 0.4455), (1.011, -0.4188, 0.4455), (1.094, 5.186e-09, 0.4455), (0.9099, -0.608, 0.4455), (-1.011, -0.4188, 0.4455), (-0.9099, -0.608, 0.4455), (1.372e-08, -1.094, 0.4455), (-0.2135, -1.073, 0.4455), (-1.011, 0.4188, 0.4455), (-1.073, 0.2135, 0.4455), (-0.7738, 0.7738, 0.4455), (-0.9099, 0.608, 0.4455), (-0.608, 0.9099, 0.4455), (-0.2135, 1.073, 0.4455), (1.073, 0.2135, 0.4455), (-1.073, -0.2135, 0.4455), (0.2135, -1.073, 0.4455), (0.7738, 0.7738, 0.4455), (0.9099, 0.608, 0.4455), (-0.4188, 1.011, 0.4455), (0.4188, 1.011, 0.4455), (0.608, 0.9099, 0.4455), (1.011, 0.4188, 0.4455), (0.4188, -1.011, 0.4455), (-0.7738, -0.7738, 0.4455), (-0.4188, -1.011, 0.4455), (-0.608, -0.9099, 0.4455), (-1.094, 5.186e-09, 0.4455)], [], [(6, 57, 55, 8), (29, 34, 32, 31), (47, 16, 14, 49), (5, 3, 60, 58), (21, 42, 40, 23), (39, 24, 22, 41), (4, 59, 57, 6), (15, 13, 50, 48), (31, 32, 30, 33), (49, 14, 12, 51), (5, 58, 56, 7), (25, 23, 40, 38), (41, 22, 20, 43), (2, 61, 59, 4), (17, 15, 48, 46), (33, 30, 28, 35), (51, 12, 10, 53), (9, 7, 56, 54), (27, 25, 38, 36), (43, 20, 18, 45), (62, 1, 63, 0), (0, 63, 61, 2), (19, 17, 46, 44), (35, 28, 26, 37), (10, 8, 55, 53), (11, 9, 54, 52), (29, 27, 36, 34), (45, 18, 16, 47), (3, 1, 62, 60), (21, 19, 44, 42), (26, 24, 39, 37), (70, 67, 117, 118), (1, 3, 5, 7, 9, 11, 13, 15, 17, 19, 21, 23, 25, 27, 29, 31, 33, 95, 82, 83, 81, 84, 79, 80, 78, 94, 85, 87, 86, 89, 88, 91, 90, 92), (33, 35, 37, 39, 41, 43, 45, 47, 49, 51, 53, 55, 57, 59, 61, 63, 1, 92, 64, 66, 65, 68, 67, 70, 69, 93, 76, 74, 75, 77, 72, 73, 71, 95), (13, 11, 52, 50), (2, 4, 6, 8, 10, 12, 14, 16, 18, 20, 22, 24, 26, 28, 30, 32, 34, 36, 38, 40, 42, 44, 46, 48, 50, 52, 54, 56, 58, 60, 62, 0), (123, 99, 98, 103, 101, 100, 102, 114, 122, 118, 117, 121, 120, 97, 96, 113, 119, 112, 110, 111, 108, 109, 127, 115, 104, 105, 124, 126, 125, 107, 106, 116), (71, 73, 99, 123), (75, 74, 100, 101), (90, 91, 112, 119), (77, 75, 101, 103), (74, 76, 102, 100), (92, 90, 119, 113), (80, 79, 124, 105), (72, 77, 103, 98), (81, 83, 107, 125), (78, 80, 105, 104), (84, 81, 125, 126), (83, 82, 106, 107), (87, 85, 127, 109), (86, 87, 109, 108), (88, 89, 111, 110), (93, 69, 122, 114), (91, 88, 110, 112), (85, 94, 115, 127), (64, 92, 113, 96), (95, 71, 123, 116), (76, 93, 114, 102), (79, 84, 126, 124), (94, 78, 104, 115), (65, 66, 97, 120), (66, 64, 96, 97), (82, 95, 116, 106), (67, 68, 121, 117), (68, 65, 120, 121), (89, 86, 108, 111), (73, 72, 98, 99), (69, 70, 118, 122)])
me_cylinder_003.polygons.foreach_set('use_smooth', [True] * 68)
_uv = me_cylinder_003.uv_layers.new(name='UVMap')
_uv.uv.foreach_set('vector', [0.8833, 0.4496, 0.8833, 0.4496, 0.9197, 0.4197, 0.9197, 0.4197, 0.7032, 0.01461, 0.7032, 0.01461, 0.75, 0.01, 0.75, 0.01, 0.99, 0.25, 0.99, 0.25, 0.9854, 0.2968, 0.9854, 0.2968, 0.6167, 0.4496, 0.6582, 0.4717, 0.6582, 0.4717, 0.6167, 0.4496, 0.5504, 0.1167, 0.5504, 0.1167, 0.5803, 0.08029, 0.5803, 0.08029, 0.9197, 0.08029, 0.9197, 0.08029, 0.9496, 0.1167, 0.9496, 0.1167, 0.8418, 0.4717, 0.8418, 0.4717, 0.8833, 0.4496, 0.8833, 0.4496, 0.51, 0.25, 0.5146, 0.2968, 0.5146, 0.2968, 0.51, 0.25, 0.75, 0.01, 0.75, 0.01, 0.7968, 0.01461, 0.7968, 0.01461, 0.9854, 0.2968, 0.9854, 0.2968, 0.9717, 0.3418, 0.9717, 0.3418, 0.6167, 0.4496, 0.6167, 0.4496, 0.5803, 0.4197, 0.5803, 0.4197, 0.6167, 0.05045, 0.5803, 0.08029, 0.5803, 0.08029, 0.6167, 0.05045, 0.9496, 0.1167, 0.9496, 0.1167, 0.9717, 0.1582, 0.9717, 0.1582, 0.7968, 0.4854, 0.7968, 0.4854, 0.8418, 0.4717, 0.8418, 0.4717, 0.5146, 0.2032, 0.51, 0.25, 0.51, 0.25, 0.5146, 0.2032, 0.7968, 0.01461, 0.7968, 0.01461, 0.8418, 0.02827, 0.8418, 0.02827, 0.9717, 0.3418, 0.9717, 0.3418, 0.9496, 0.3833, 0.9496, 0.3833, 0.5504, 0.3833, 0.5803, 0.4197, 0.5803, 0.4197, 0.5504, 0.3833, 0.6582, 0.02827, 0.6167, 0.05045, 0.6167, 0.05045, 0.6582, 0.02827, 0.9717, 0.1582, 0.9717, 0.1582, 0.9854, 0.2032, 0.9854, 0.2032, 0.7032, 0.4854, 0.7032, 0.4854, 0.75, 0.49, 0.75, 0.49, 0.75, 0.49, 0.75, 0.49, 0.7968, 0.4854, 0.7968, 0.4854, 0.5283, 0.1582, 0.5146, 0.2032, 0.5146, 0.2032, 0.5283, 0.1582, 0.8418, 0.02827, 0.8418, 0.02827, 0.8833, 0.05045, 0.8833, 0.05045, 0.9496, 0.3833, 0.9197, 0.4197, 0.9197, 0.4197, 0.9496, 0.3833, 0.5283, 0.3418, 0.5504, 0.3833, 0.5504, 0.3833, 0.5283, 0.3418, 0.7032, 0.01461, 0.6582, 0.02827, 0.6582, 0.02827, 0.7032, 0.01461, 0.9854, 0.2032, 0.9854, 0.2032, 0.99, 0.25, 0.99, 0.25, 0.6582, 0.4717, 0.7032, 0.4854, 0.7032, 0.4854, 0.6582, 0.4717, 0.5504, 0.1167, 0.5283, 0.1582, 0.5283, 0.1582, 0.5504, 0.1167, 0.8833, 0.05045, 0.9197, 0.08029, 0.9197, 0.08029, 0.8833, 0.05045, 0.9313, 0.3711, 0.9041, 0.4041, 0.9041, 0.4041, 0.9313, 0.3711, 0.7032, 0.4854, 0.6582, 0.4717, 0.6167, 0.4496, 0.5803, 0.4197, 0.5504, 0.3833, 0.5283, 0.3418, 0.5146, 0.2968, 0.51, 0.25, 0.5146, 0.2032, 0.5283, 0.1582, 0.5504, 0.1167, 0.5803, 0.08029, 0.6167, 0.05045, 0.6582, 0.02827, 0.7032, 0.01461, 0.75, 0.01, 0.7968, 0.01461, 0.7925, 0.0362, 0.75, 0.03201, 0.7075, 0.0362, 0.6666, 0.04861, 0.6289, 0.06875, 0.5959, 0.09586, 0.5687, 0.1289, 0.5486, 0.1666, 0.5362, 0.2075, 0.532, 0.25, 0.5362, 0.2925, 0.5486, 0.3334, 0.5687, 0.3711, 0.5959, 0.4041, 0.6289, 0.4313, 0.6666, 0.4514, 0.7075, 0.4638, 0.7968, 0.01461, 0.8418, 0.02827, 0.8833, 0.05045, 0.9197, 0.08029, 0.9496, 0.1167, 0.9717, 0.1582, 0.9854, 0.2032, 0.99, 0.25, 0.9854, 0.2968, 0.9717, 0.3418, 0.9496, 0.3833, 0.9197, 0.4197, 0.8833, 0.4496, 0.8418, 0.4717, 0.7968, 0.4854, 0.75, 0.49, 0.7032, 0.4854, 0.7075, 0.4638, 0.75, 0.468, 0.7925, 0.4638, 0.8334, 0.4514, 0.8711, 0.4313, 0.9041, 0.4041, 0.9313, 0.3711, 0.9514, 0.3334, 0.9638, 0.2925, 0.968, 0.25, 0.9638, 0.2075, 0.9514, 0.1666, 0.9313, 0.1289, 0.9041, 0.09586, 0.8711, 0.06875, 0.8334, 0.04861, 0.7925, 0.0362, 0.5146, 0.2968, 0.5283, 0.3418, 0.5283, 0.3418, 0.5146, 0.2968, 0.7968, 0.4854, 0.8418, 0.4717, 0.8833, 0.4496, 0.9197, 0.4197, 0.9496, 0.3833, 0.9717, 0.3418, 0.9854, 0.2968, 0.99, 0.25, 0.9854, 0.2032, 0.9717, 0.1582, 0.9496, 0.1167, 0.9197, 0.08029, 0.8833, 0.05045, 0.8418, 0.02827, 0.7968, 0.01461, 0.75, 0.01, 0.7032, 0.01461, 0.6582, 0.02827, 0.6167, 0.05045, 0.5803, 0.08029, 0.5504, 0.1167, 0.5283, 0.1582, 0.5146, 0.2032, 0.51, 0.25, 0.5146, 0.2968, 0.5283, 0.3418, 0.5504, 0.3833, 0.5803, 0.4197, 0.6167, 0.4496, 0.6582, 0.4717, 0.7032, 0.4854, 0.75, 0.49, 0.8334, 0.04861, 0.8711, 0.06875, 0.9041, 0.09586, 0.9313, 0.1289, 0.9514, 0.1666, 0.9638, 0.2075, 0.968, 0.25, 0.9638, 0.2925, 0.9514, 0.3334, 0.9313, 0.3711, 0.9041, 0.4041, 0.8711, 0.4313, 0.8334, 0.4514, 0.7925, 0.4638, 0.75, 0.468, 0.7075, 0.4638, 0.6666, 0.4514, 0.6289, 0.4313, 0.5959, 0.4041, 0.5687, 0.3711, 0.5486, 0.3334, 0.5362, 0.2925, 0.532, 0.25, 0.5362, 0.2075, 0.5486, 0.1666, 0.5687, 0.1289, 0.5959, 0.09586, 0.6289, 0.06875, 0.6666, 0.04861, 0.7075, 0.0362, 0.75, 0.03201, 0.7925, 0.0362, 0.8334, 0.04861, 0.8711, 0.06875, 0.8711, 0.06875, 0.8334, 0.04861, 0.9514, 0.1666, 0.9638, 0.2075, 0.9638, 0.2075, 0.9514, 0.1666, 0.6666, 0.4514, 0.6289, 0.4313, 0.6289, 0.4313, 0.6666, 0.4514, 0.9313, 0.1289, 0.9514, 0.1666, 0.9514, 0.1666, 0.9313, 0.1289, 0.9638, 0.2075, 0.968, 0.25, 0.968, 0.25, 0.9638, 0.2075, 0.7075, 0.4638, 0.6666, 0.4514, 0.6666, 0.4514, 0.7075, 0.4638, 0.5687, 0.1289, 0.5959, 0.09586, 0.5959, 0.09586, 0.5687, 0.1289, 0.9041, 0.09586, 0.9313, 0.1289, 0.9313, 0.1289, 0.9041, 0.09586, 0.6666, 0.04861, 0.7075, 0.0362, 0.7075, 0.0362, 0.6666, 0.04861, 0.5486, 0.1666, 0.5687, 0.1289, 0.5687, 0.1289, 0.5486, 0.1666, 0.6289, 0.06875, 0.6666, 0.04861, 0.6666, 0.04861, 0.6289, 0.06875, 0.7075, 0.0362, 0.75, 0.03201, 0.75, 0.03201, 0.7075, 0.0362, 0.5362, 0.2925, 0.532, 0.25, 0.532, 0.25, 0.5362, 0.2925, 0.5486, 0.3334, 0.5362, 0.2925, 0.5362, 0.2925, 0.5486, 0.3334, 0.5959, 0.4041, 0.5687, 0.3711, 0.5687, 0.3711, 0.5959, 0.4041, 0.9638, 0.2925, 0.9514, 0.3334, 0.9514, 0.3334, 0.9638, 0.2925, 0.6289, 0.4313, 0.5959, 0.4041, 0.5959, 0.4041, 0.6289, 0.4313, 0.532, 0.25, 0.5362, 0.2075, 0.5362, 0.2075, 0.532, 0.25, 0.75, 0.468, 0.7075, 0.4638, 0.7075, 0.4638, 0.75, 0.468, 0.7925, 0.0362, 0.8334, 0.04861, 0.8334, 0.04861, 0.7925, 0.0362, 0.968, 0.25, 0.9638, 0.2925, 0.9638, 0.2925, 0.968, 0.25, 0.5959, 0.09586, 0.6289, 0.06875, 0.6289, 0.06875, 0.5959, 0.09586, 0.5362, 0.2075, 0.5486, 0.1666, 0.5486, 0.1666, 0.5362, 0.2075, 0.8334, 0.4514, 0.7925, 0.4638, 0.7925, 0.4638, 0.8334, 0.4514, 0.7925, 0.4638, 0.75, 0.468, 0.75, 0.468, 0.7925, 0.4638, 0.75, 0.03201, 0.7925, 0.0362, 0.7925, 0.0362, 0.75, 0.03201, 0.9041, 0.4041, 0.8711, 0.4313, 0.8711, 0.4313, 0.9041, 0.4041, 0.8711, 0.4313, 0.8334, 0.4514, 0.8334, 0.4514, 0.8711, 0.4313, 0.5687, 0.3711, 0.5486, 0.3334, 0.5486, 0.3334, 0.5687, 0.3711, 0.8711, 0.06875, 0.9041, 0.09586, 0.9041, 0.09586, 0.8711, 0.06875, 0.9514, 0.3334, 0.9313, 0.3711, 0.9313, 0.3711, 0.9514, 0.3334])
me_cylinder_003.materials.append(None)
me_cylinder_003.update()
me_cube_004 = bpy.data.meshes.new('Cube.004')
me_cube_004.from_pydata([(-1.0, -1.0, -1.0), (-1.0, 1.0, -1.0), (1.0, -1.0, -1.0), (1.0, 1.0, -1.0), (-0.05325, -1.0, 1.0), (-1.0, -1.0, 0.05325), (-0.3458, -1.0, 0.9537), (-0.6097, -1.0, 0.8192), (-0.8192, -1.0, 0.6097), (-0.9537, -1.0, 0.3458), (-1.0, 1.0, 0.05325), (-0.05325, 1.0, 1.0), (-0.9537, 1.0, 0.3458), (-0.8192, 1.0, 0.6097), (-0.6097, 1.0, 0.8192), (-0.3458, 1.0, 0.9537), (1.0, -1.0, 0.05325), (0.05325, -1.0, 1.0), (0.9537, -1.0, 0.3458), (0.8192, -1.0, 0.6097), (0.6097, -1.0, 0.8192), (0.3458, -1.0, 0.9537), (0.05325, 1.0, 1.0), (1.0, 1.0, 0.05325), (0.3458, 1.0, 0.9537), (0.6097, 1.0, 0.8192), (0.8192, 1.0, 0.6097), (0.9537, 1.0, 0.3458)], [], [(22, 11, 4, 17), (3, 23, 16, 2), (0, 5, 10, 1), (1, 3, 2, 0), (1, 10, 12, 13, 14, 15, 11, 22, 24, 25, 26, 27, 23, 3), (4, 11, 15, 6), (6, 15, 14, 7), (7, 14, 13, 8), (8, 13, 12, 9), (9, 12, 10, 5), (22, 17, 21, 24), (24, 21, 20, 25), (25, 20, 19, 26), (26, 19, 18, 27), (27, 18, 16, 23), (2, 16, 18, 19, 20, 21, 17, 4, 6, 7, 8, 9, 5, 0)])
me_cube_004.polygons.foreach_set('use_smooth', [True] * 16)
_uv = me_cube_004.uv_layers.new(name='UVMap')
_uv.uv.foreach_set('vector', [0.7433, 0.5, 0.7567, 0.5, 0.7567, 0.75, 0.7433, 0.75, 0.375, 0.5, 0.5067, 0.5, 0.5067, 0.75, 0.375, 0.75, 0.375, 0.0, 0.5067, 0.0, 0.5067, 0.25, 0.375, 0.25, 0.125, 0.5, 0.375, 0.5, 0.375, 0.75, 0.125, 0.75, 0.375, 0.25, 0.5067, 0.25, 0.5432, 0.2558, 0.5762, 0.2726, 0.6024, 0.2988, 0.6192, 0.3318, 0.625, 0.3683, 0.625, 0.3817, 0.6192, 0.4182, 0.6024, 0.4512, 0.5762, 0.4774, 0.5432, 0.4942, 0.5067, 0.5, 0.375, 0.5, 0.7567, 0.75, 0.7567, 0.5, 0.7932, 0.5, 0.7932, 0.75, 0.7932, 0.75, 0.7932, 0.5, 0.875, 0.5, 0.875, 0.75, 0.625, 0.0, 0.625, 0.25, 0.5762, 0.25, 0.5762, 0.0, 0.5762, 0.0, 0.5762, 0.25, 0.5432, 0.25, 0.5432, 0.0, 0.5432, 0.0, 0.5432, 0.25, 0.5067, 0.25, 0.5067, 0.0, 0.7433, 0.5, 0.7433, 0.75, 0.7068, 0.75, 0.7068, 0.5, 0.7068, 0.5, 0.7068, 0.75, 0.6738, 0.75, 0.6738, 0.5, 0.6738, 0.5, 0.6738, 0.75, 0.5762, 0.75, 0.5762, 0.5, 0.5762, 0.5, 0.5762, 0.75, 0.5432, 0.75, 0.5432, 0.5, 0.5432, 0.5, 0.5432, 0.75, 0.5067, 0.75, 0.5067, 0.5, 0.375, 0.75, 0.5067, 0.75, 0.5432, 0.7558, 0.5762, 0.7726, 0.6024, 0.7988, 0.6192, 0.8318, 0.625, 0.8683, 0.625, 0.8817, 0.6192, 0.9182, 0.6024, 0.9512, 0.5762, 0.9774, 0.5432, 0.9942, 0.5067, 1.0, 0.375, 1.0])
me_cube_004.update()

# ---- objects
ob_cylinder = bpy.data.objects.new('Cylinder', me_cylinder_001)
ob_cube = bpy.data.objects.new('Cube', me_cube_001)
ob_cylinder_002 = bpy.data.objects.new('Cylinder.002', me_cylinder_003)
ob_cube_001 = bpy.data.objects.new('Cube.001', me_cube_004)

# ---- transforms, parenting, visibility, modifiers, constraints
ob_cylinder.location = (0.0, 0.0, 0.0)
_m = ob_cylinder.modifiers.new('Auto Smooth', 'NODES')
_m.node_group = ng_auto_smooth
_gi = [s.identifier for s in ng_auto_smooth.interface.items_tree if s.item_type == 'SOCKET' and s.in_out == 'INPUT']
_m[_gi[1]] = 0.5236  # Angle
ob_cube.location = (0.0, 0.0, 0.1759)
ob_cylinder_002.location = (0.0, 0.0, 0.0)
_m = ob_cylinder_002.modifiers.new('BTool_Cube.001', 'BOOLEAN')
_m = ob_cylinder_002.modifiers.new('Auto Smooth', 'NODES')
_m.node_group = ng_auto_smooth
_gi = [s.identifier for s in ng_auto_smooth.interface.items_tree if s.item_type == 'SOCKET' and s.in_out == 'INPUT']
_m[_gi[1]] = 0.5236  # Angle
ob_cube_001.location = (3.795e-17, -1.251, 0.8)
ob_cube_001.scale = (0.3524, 0.3524, 0.3524)
_m = ob_cube_001.modifiers.new('Auto Smooth', 'NODES')
_m.node_group = ng_auto_smooth
_gi = [s.identifier for s in ng_auto_smooth.interface.items_tree if s.item_type == 'SOCKET' and s.in_out == 'INPUT']
_m[_gi[1]] = 0.5236  # Angle

# ---- collection membership
col_collection.objects.link(ob_cylinder)
col_collection.objects.link(ob_cube)
col_collection.objects.link(ob_cylinder_002)
col_collection.objects.link(ob_cube_001)

# ---- scene / render settings (as saved in the file)
scene.frame_start = 1; scene.frame_end = 250; scene.frame_set(0)
scene.render.engine = 'BLENDER_EEVEE_NEXT'
scene.cycles.sampling_pattern = 'TABULATED_SOBOL'
scene.cycles.use_light_tree = False
scene.view_settings.view_transform = 'Filmic'
bpy.context.view_layer.update()

# ---- added for rendering (the .blend has no active camera and no usable light): camera, sun
cam_auto = bpy.data.cameras.new('AutoCamera')
cam_auto.lens = 50.0
cam_auto.sensor_width = 36.0
cam_auto.clip_end = 1000.0
ob_auto_camera = bpy.data.objects.new('AutoCamera', cam_auto)
scene.collection.objects.link(ob_auto_camera)
ob_auto_camera.location = (5.14743, -6.23224, 5.61069)
ob_auto_camera.rotation_euler = (1.09748, -7.21219e-08, 0.694738)
scene.camera = ob_auto_camera
light_auto_sun = bpy.data.lights.new('AutoSun', 'SUN')
light_auto_sun.energy = 3.0
light_auto_sun.angle = 0.0523599
ob_auto_sun = bpy.data.objects.new('AutoSun', light_auto_sun)
scene.collection.objects.link(ob_auto_sun)
ob_auto_sun.rotation_euler = (0.872665, 0.174533, 0.523599)
bpy.context.view_layer.update()
